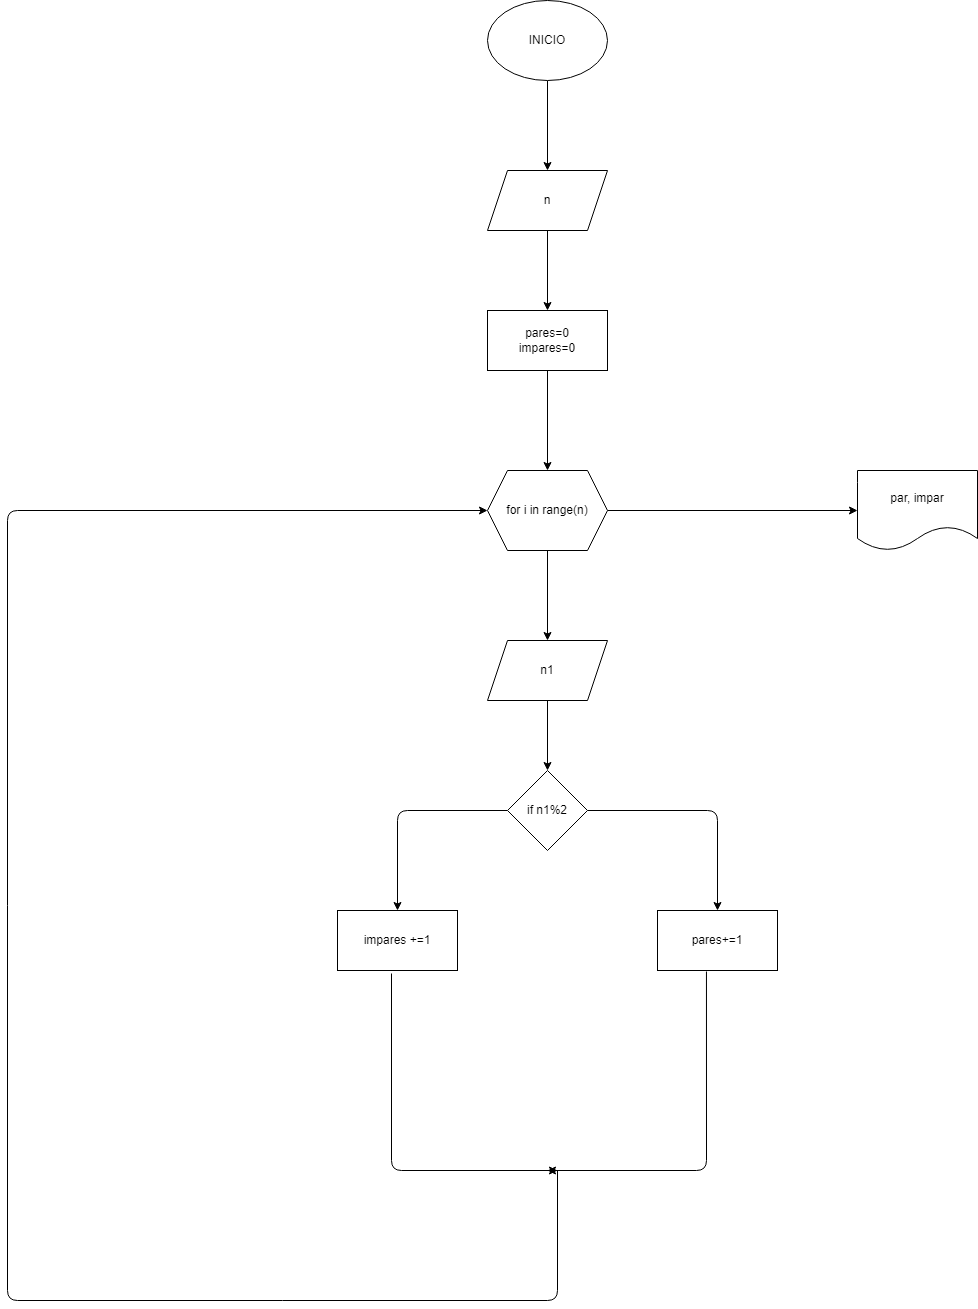

The diagram above was exported from draw.io. Its source (the exported page's mxGraphModel, read from the mxfile embedded in the PNG):
<mxGraphModel dx="1666" dy="480" grid="1" gridSize="10" guides="1" tooltips="1" connect="1" arrows="1" fold="1" page="1" pageScale="1" pageWidth="850" pageHeight="1100" math="0" shadow="0">
  <root>
    <mxCell id="0" />
    <mxCell id="1" parent="0" />
    <mxCell id="5" value="" style="edgeStyle=none;html=1;" parent="1" source="2" target="4" edge="1">
      <mxGeometry relative="1" as="geometry" />
    </mxCell>
    <mxCell id="2" value="INICIO" style="ellipse;whiteSpace=wrap;html=1;" parent="1" vertex="1">
      <mxGeometry x="240" y="60" width="120" height="80" as="geometry" />
    </mxCell>
    <mxCell id="8" value="" style="edgeStyle=none;html=1;" edge="1" parent="1" source="4" target="7">
      <mxGeometry relative="1" as="geometry" />
    </mxCell>
    <mxCell id="4" value="n" style="shape=parallelogram;perimeter=parallelogramPerimeter;whiteSpace=wrap;html=1;fixedSize=1;" parent="1" vertex="1">
      <mxGeometry x="240" y="230" width="120" height="60" as="geometry" />
    </mxCell>
    <mxCell id="10" value="" style="edgeStyle=none;html=1;" edge="1" parent="1" source="7" target="9">
      <mxGeometry relative="1" as="geometry" />
    </mxCell>
    <mxCell id="7" value="pares=0&lt;br&gt;impares=0" style="whiteSpace=wrap;html=1;" vertex="1" parent="1">
      <mxGeometry x="240" y="370" width="120" height="60" as="geometry" />
    </mxCell>
    <mxCell id="16" value="" style="edgeStyle=none;html=1;" edge="1" parent="1" source="9" target="15">
      <mxGeometry relative="1" as="geometry" />
    </mxCell>
    <mxCell id="28" value="" style="edgeStyle=none;html=1;" edge="1" parent="1" source="9" target="27">
      <mxGeometry relative="1" as="geometry" />
    </mxCell>
    <mxCell id="9" value="for i in range(n)" style="shape=hexagon;perimeter=hexagonPerimeter2;whiteSpace=wrap;html=1;fixedSize=1;" vertex="1" parent="1">
      <mxGeometry x="240" y="530" width="120" height="80" as="geometry" />
    </mxCell>
    <mxCell id="18" value="" style="edgeStyle=none;html=1;" edge="1" parent="1" source="15" target="17">
      <mxGeometry relative="1" as="geometry" />
    </mxCell>
    <mxCell id="15" value="n1" style="shape=parallelogram;perimeter=parallelogramPerimeter;whiteSpace=wrap;html=1;fixedSize=1;" vertex="1" parent="1">
      <mxGeometry x="240" y="700" width="120" height="60" as="geometry" />
    </mxCell>
    <mxCell id="20" value="" style="edgeStyle=none;html=1;" edge="1" parent="1" source="17" target="19">
      <mxGeometry relative="1" as="geometry">
        <Array as="points">
          <mxPoint x="470" y="870" />
        </Array>
      </mxGeometry>
    </mxCell>
    <mxCell id="22" value="" style="edgeStyle=none;html=1;" edge="1" parent="1" source="17" target="21">
      <mxGeometry relative="1" as="geometry">
        <Array as="points">
          <mxPoint x="150" y="870" />
        </Array>
      </mxGeometry>
    </mxCell>
    <mxCell id="17" value="if n1%2" style="rhombus;whiteSpace=wrap;html=1;" vertex="1" parent="1">
      <mxGeometry x="260" y="830" width="80" height="80" as="geometry" />
    </mxCell>
    <mxCell id="19" value="pares+=1" style="whiteSpace=wrap;html=1;" vertex="1" parent="1">
      <mxGeometry x="410" y="970" width="120" height="60" as="geometry" />
    </mxCell>
    <mxCell id="21" value="impares +=1" style="whiteSpace=wrap;html=1;" vertex="1" parent="1">
      <mxGeometry x="90" y="970" width="120" height="60" as="geometry" />
    </mxCell>
    <mxCell id="23" value="" style="endArrow=classic;html=1;exitX=0.45;exitY=1.05;exitDx=0;exitDy=0;exitPerimeter=0;" edge="1" parent="1" source="21">
      <mxGeometry width="50" height="50" relative="1" as="geometry">
        <mxPoint x="160" y="1120" as="sourcePoint" />
        <mxPoint x="310" y="1230" as="targetPoint" />
        <Array as="points">
          <mxPoint x="144" y="1230" />
        </Array>
      </mxGeometry>
    </mxCell>
    <mxCell id="25" value="" style="endArrow=classic;html=1;exitX=0.408;exitY=1.017;exitDx=0;exitDy=0;exitPerimeter=0;" edge="1" parent="1" source="19">
      <mxGeometry width="50" height="50" relative="1" as="geometry">
        <mxPoint x="520" y="1110" as="sourcePoint" />
        <mxPoint x="300" y="1230" as="targetPoint" />
        <Array as="points">
          <mxPoint x="459" y="1230" />
        </Array>
      </mxGeometry>
    </mxCell>
    <mxCell id="26" value="" style="endArrow=classic;html=1;entryX=0;entryY=0.5;entryDx=0;entryDy=0;" edge="1" parent="1" target="9">
      <mxGeometry width="50" height="50" relative="1" as="geometry">
        <mxPoint x="310" y="1230" as="sourcePoint" />
        <mxPoint x="-230" y="710" as="targetPoint" />
        <Array as="points">
          <mxPoint x="310" y="1360" />
          <mxPoint x="-240" y="1360" />
          <mxPoint x="-240" y="570" />
        </Array>
      </mxGeometry>
    </mxCell>
    <mxCell id="27" value="par, impar" style="shape=document;whiteSpace=wrap;html=1;boundedLbl=1;" vertex="1" parent="1">
      <mxGeometry x="610" y="530" width="120" height="80" as="geometry" />
    </mxCell>
  </root>
</mxGraphModel>